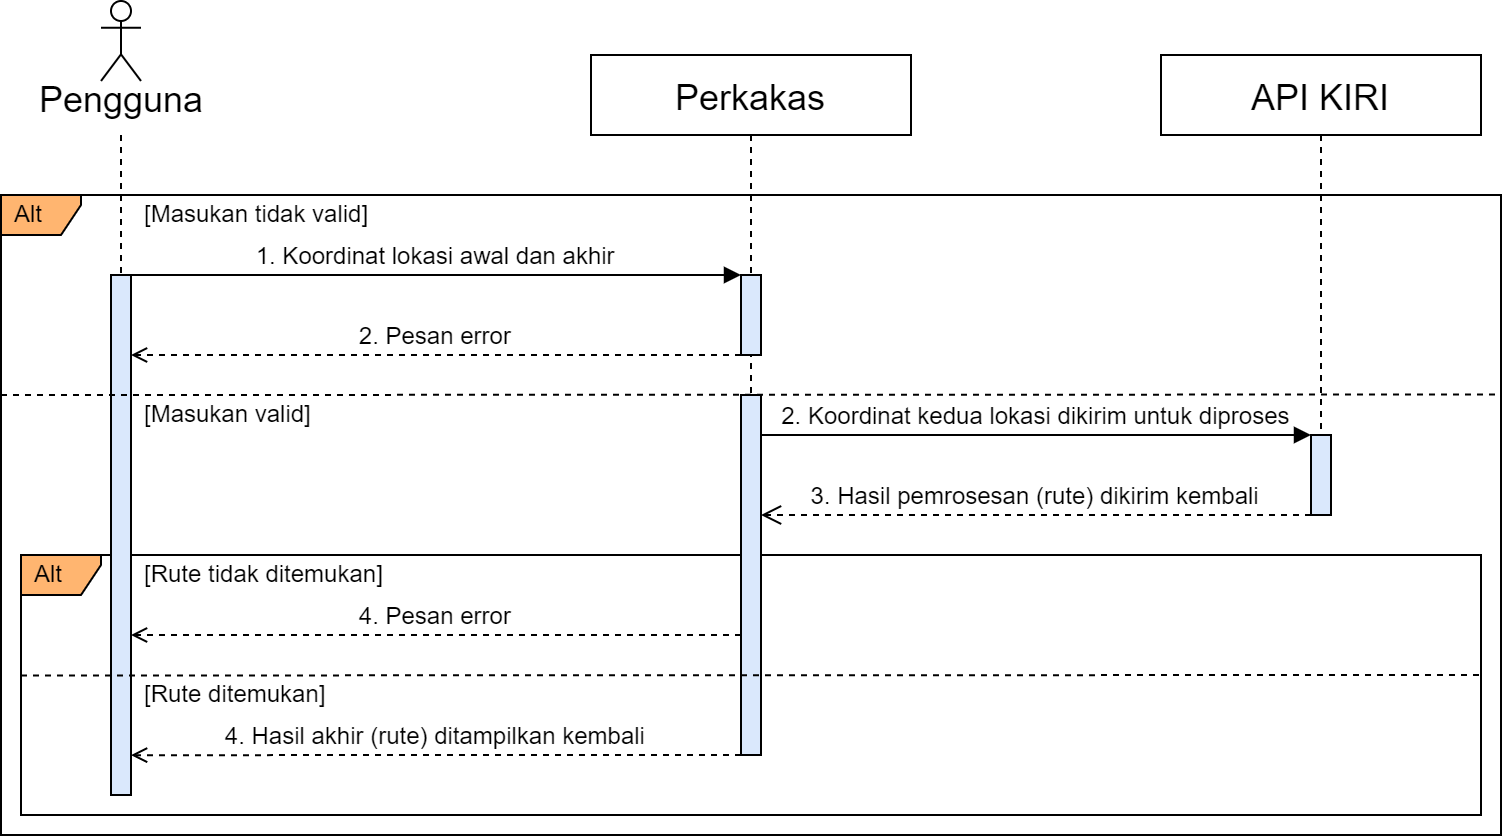

The diagram above was exported from draw.io. Its source (the exported page's mxGraphModel, read from the mxfile embedded in the PNG):
<mxGraphModel dx="819" dy="422" grid="1" gridSize="10" guides="1" tooltips="1" connect="1" arrows="1" fold="1" page="1" pageScale="1" pageWidth="850" pageHeight="1100" math="0" shadow="0">
  <root>
    <mxCell id="0" />
    <mxCell id="1" parent="0" />
    <mxCell id="WerUV_q3y1XZ4U0RqBDV-7" value="Alt" style="shape=umlFrame;whiteSpace=wrap;html=1;width=40;height=20;boundedLbl=1;verticalAlign=middle;align=left;spacingLeft=5;fontSize=12;fillColor=#FFB570;" parent="1" vertex="1">
      <mxGeometry x="20" y="120" width="750" height="320" as="geometry" />
    </mxCell>
    <mxCell id="q7bwAQYWzmDsbaZyhjOx-1" value="Alt" style="shape=umlFrame;whiteSpace=wrap;html=1;width=40;height=20;boundedLbl=1;verticalAlign=middle;align=left;spacingLeft=5;fontSize=12;fillColor=#FFB570;" parent="1" vertex="1">
      <mxGeometry x="30" y="300" width="730" height="130" as="geometry" />
    </mxCell>
    <mxCell id="3nuBFxr9cyL0pnOWT2aG-1" value="Perkakas" style="shape=umlLifeline;perimeter=lifelinePerimeter;container=1;collapsible=0;recursiveResize=0;rounded=0;shadow=0;strokeWidth=1;fontSize=18;verticalAlign=middle;" parent="1" vertex="1">
      <mxGeometry x="315" y="50" width="160" height="350" as="geometry" />
    </mxCell>
    <mxCell id="3nuBFxr9cyL0pnOWT2aG-2" value="" style="points=[];perimeter=orthogonalPerimeter;rounded=0;shadow=0;strokeWidth=1;fillColor=#dae8fc;strokeColor=default;" parent="3nuBFxr9cyL0pnOWT2aG-1" vertex="1">
      <mxGeometry x="75" y="170" width="10" height="180" as="geometry" />
    </mxCell>
    <mxCell id="Kjb4lj1qXfmjb84pwC-i-1" value="" style="points=[];perimeter=orthogonalPerimeter;rounded=0;shadow=0;strokeWidth=1;fillColor=#dae8fc;strokeColor=default;" parent="3nuBFxr9cyL0pnOWT2aG-1" vertex="1">
      <mxGeometry x="75" y="110" width="10" height="40" as="geometry" />
    </mxCell>
    <mxCell id="q7bwAQYWzmDsbaZyhjOx-15" value="4. Hasil akhir (rute) ditampilkan kembali" style="verticalAlign=bottom;endArrow=open;shadow=0;strokeWidth=1;fontSize=12;endFill=0;dashed=1;exitX=0;exitY=1;exitDx=0;exitDy=0;exitPerimeter=0;fontStyle=0;entryX=1.002;entryY=0.917;entryDx=0;entryDy=0;entryPerimeter=0;" parent="3nuBFxr9cyL0pnOWT2aG-1" edge="1">
      <mxGeometry relative="1" as="geometry">
        <mxPoint x="75" y="350" as="sourcePoint" />
        <mxPoint x="-229.98000000000002" y="350.08" as="targetPoint" />
      </mxGeometry>
    </mxCell>
    <mxCell id="q7bwAQYWzmDsbaZyhjOx-12" value="3. Hasil pemrosesan (rute) dikirim kembali" style="verticalAlign=bottom;endArrow=open;dashed=1;endSize=8;exitX=-0.002;exitY=0.333;shadow=0;strokeWidth=1;fontSize=12;exitDx=0;exitDy=0;exitPerimeter=0;entryX=1.002;entryY=0.333;entryDx=0;entryDy=0;entryPerimeter=0;" parent="3nuBFxr9cyL0pnOWT2aG-1" edge="1">
      <mxGeometry relative="1" as="geometry">
        <mxPoint x="85" y="230" as="targetPoint" />
        <mxPoint x="360" y="230" as="sourcePoint" />
      </mxGeometry>
    </mxCell>
    <mxCell id="3nuBFxr9cyL0pnOWT2aG-5" value="API KIRI" style="shape=umlLifeline;perimeter=lifelinePerimeter;container=1;collapsible=0;recursiveResize=0;rounded=0;shadow=0;strokeWidth=1;fontSize=18;" parent="1" vertex="1">
      <mxGeometry x="600" y="50" width="160" height="230" as="geometry" />
    </mxCell>
    <mxCell id="3nuBFxr9cyL0pnOWT2aG-6" value="" style="points=[];perimeter=orthogonalPerimeter;rounded=0;shadow=0;strokeWidth=1;fillColor=#dae8fc;strokeColor=default;" parent="3nuBFxr9cyL0pnOWT2aG-5" vertex="1">
      <mxGeometry x="75" y="190" width="10" height="40" as="geometry" />
    </mxCell>
    <mxCell id="3nuBFxr9cyL0pnOWT2aG-9" value="2. Pesan error" style="verticalAlign=bottom;endArrow=open;shadow=0;strokeWidth=1;fontSize=12;endFill=0;dashed=1;entryX=0.999;entryY=0.125;entryDx=0;entryDy=0;entryPerimeter=0;fontStyle=0" parent="1" edge="1">
      <mxGeometry relative="1" as="geometry">
        <mxPoint x="390" y="200" as="sourcePoint" />
        <mxPoint x="85" y="200" as="targetPoint" />
      </mxGeometry>
    </mxCell>
    <mxCell id="WerUV_q3y1XZ4U0RqBDV-5" value="" style="rounded=0;orthogonalLoop=1;jettySize=auto;html=1;fontSize=18;endArrow=none;endFill=0;dashed=1;" parent="1" target="WerUV_q3y1XZ4U0RqBDV-2" edge="1">
      <mxGeometry relative="1" as="geometry">
        <mxPoint x="80" y="90" as="sourcePoint" />
      </mxGeometry>
    </mxCell>
    <mxCell id="WerUV_q3y1XZ4U0RqBDV-1" value="&lt;font style=&quot;font-size: 18px;&quot;&gt;Pengguna&lt;/font&gt;" style="shape=umlActor;verticalLabelPosition=bottom;verticalAlign=top;html=1;spacing=-5;labelPosition=center;align=center;" parent="1" vertex="1">
      <mxGeometry x="70" y="23" width="20" height="40" as="geometry" />
    </mxCell>
    <mxCell id="WerUV_q3y1XZ4U0RqBDV-2" value="" style="points=[];perimeter=orthogonalPerimeter;rounded=0;shadow=0;strokeWidth=1;fillColor=#dae8fc;strokeColor=default;" parent="1" vertex="1">
      <mxGeometry x="75" y="160" width="10" height="260" as="geometry" />
    </mxCell>
    <mxCell id="3nuBFxr9cyL0pnOWT2aG-3" value="1. Koordinat lokasi awal dan akhir" style="verticalAlign=bottom;startArrow=none;endArrow=block;startSize=8;shadow=0;strokeWidth=1;exitX=1;exitY=0;exitDx=0;exitDy=0;exitPerimeter=0;startFill=0;fontSize=12;entryX=0;entryY=-0.001;entryDx=0;entryDy=0;entryPerimeter=0;" parent="1" edge="1">
      <mxGeometry relative="1" as="geometry">
        <mxPoint x="85" y="160" as="sourcePoint" />
        <mxPoint x="390" y="160" as="targetPoint" />
      </mxGeometry>
    </mxCell>
    <mxCell id="WerUV_q3y1XZ4U0RqBDV-9" value="" style="endArrow=none;dashed=1;html=1;rounded=0;fontSize=12;entryX=1;entryY=0.344;entryDx=0;entryDy=0;entryPerimeter=0;" parent="1" edge="1">
      <mxGeometry width="50" height="50" relative="1" as="geometry">
        <mxPoint x="20" y="220" as="sourcePoint" />
        <mxPoint x="770" y="219.76" as="targetPoint" />
      </mxGeometry>
    </mxCell>
    <mxCell id="WerUV_q3y1XZ4U0RqBDV-11" value="[Masukan tidak valid]" style="text;html=1;strokeColor=none;fillColor=none;align=left;verticalAlign=middle;whiteSpace=wrap;rounded=0;fontSize=12;" parent="1" vertex="1">
      <mxGeometry x="90" y="120" width="140" height="20" as="geometry" />
    </mxCell>
    <mxCell id="WerUV_q3y1XZ4U0RqBDV-12" value="[Masukan valid]" style="text;html=1;strokeColor=none;fillColor=none;align=left;verticalAlign=middle;whiteSpace=wrap;rounded=0;fontSize=12;" parent="1" vertex="1">
      <mxGeometry x="90" y="220" width="140" height="20" as="geometry" />
    </mxCell>
    <mxCell id="q7bwAQYWzmDsbaZyhjOx-3" value="[Rute tidak ditemukan]" style="text;html=1;strokeColor=none;fillColor=none;align=left;verticalAlign=middle;whiteSpace=wrap;rounded=0;fontSize=12;" parent="1" vertex="1">
      <mxGeometry x="90" y="300" width="140" height="20" as="geometry" />
    </mxCell>
    <mxCell id="q7bwAQYWzmDsbaZyhjOx-11" value="2. Koordinat kedua lokasi dikirim untuk diproses" style="verticalAlign=bottom;endArrow=block;entryX=0;entryY=0;shadow=0;strokeWidth=1;fontSize=12;" parent="1" edge="1">
      <mxGeometry relative="1" as="geometry">
        <mxPoint x="400" y="240" as="sourcePoint" />
        <mxPoint x="675" y="240" as="targetPoint" />
      </mxGeometry>
    </mxCell>
    <mxCell id="q7bwAQYWzmDsbaZyhjOx-14" value="4. Pesan error" style="verticalAlign=bottom;endArrow=open;shadow=0;strokeWidth=1;fontSize=12;endFill=0;dashed=1;entryX=0.999;entryY=0.125;entryDx=0;entryDy=0;entryPerimeter=0;fontStyle=0" parent="1" edge="1">
      <mxGeometry relative="1" as="geometry">
        <mxPoint x="390" y="340" as="sourcePoint" />
        <mxPoint x="85.00000000000001" y="340" as="targetPoint" />
      </mxGeometry>
    </mxCell>
    <mxCell id="xV4mkjnlxIAkl0bUU_Zv-1" value="[Rute ditemukan]" style="text;html=1;strokeColor=none;fillColor=none;align=left;verticalAlign=middle;whiteSpace=wrap;rounded=0;fontSize=12;" parent="1" vertex="1">
      <mxGeometry x="90" y="360" width="140" height="20" as="geometry" />
    </mxCell>
    <mxCell id="xV4mkjnlxIAkl0bUU_Zv-3" value="" style="endArrow=none;dashed=1;html=1;rounded=0;fontSize=12;" parent="1" edge="1">
      <mxGeometry width="50" height="50" relative="1" as="geometry">
        <mxPoint x="30" y="360.24" as="sourcePoint" />
        <mxPoint x="760" y="360" as="targetPoint" />
      </mxGeometry>
    </mxCell>
  </root>
</mxGraphModel>